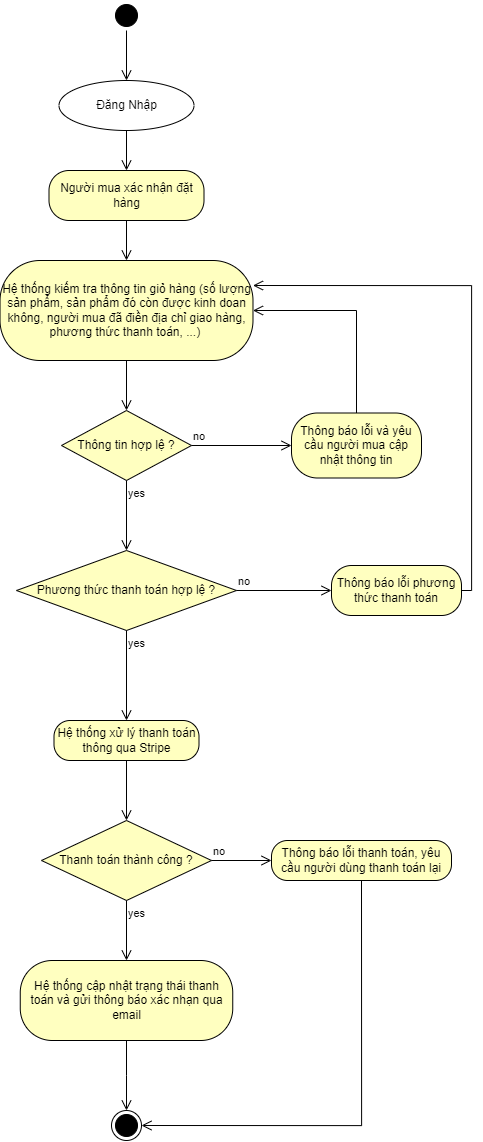

The diagram above was exported from draw.io. Its source (the exported page's mxGraphModel, read from the mxfile embedded in the PNG):
<mxGraphModel dx="3307" dy="2358" grid="1" gridSize="10" guides="1" tooltips="1" connect="1" arrows="1" fold="1" page="1" pageScale="1" pageWidth="850" pageHeight="1100" math="0" shadow="0">
  <root>
    <mxCell id="0" />
    <mxCell id="1" parent="0" />
    <mxCell id="MqDRuxEPInC7XebcSkwN-1" value="" style="ellipse;html=1;shape=startState;fillColor=#000000;strokeColor=#000000;" parent="1" vertex="1">
      <mxGeometry x="420" y="-90" width="30" height="30" as="geometry" />
    </mxCell>
    <mxCell id="MqDRuxEPInC7XebcSkwN-2" value="" style="edgeStyle=orthogonalEdgeStyle;html=1;verticalAlign=bottom;endArrow=open;endSize=8;strokeColor=#000000;rounded=0;entryX=0.5;entryY=0;entryDx=0;entryDy=0;" parent="1" source="MqDRuxEPInC7XebcSkwN-1" target="MqDRuxEPInC7XebcSkwN-10" edge="1">
      <mxGeometry relative="1" as="geometry">
        <mxPoint x="435" y="-10" as="targetPoint" />
      </mxGeometry>
    </mxCell>
    <mxCell id="MqDRuxEPInC7XebcSkwN-3" value="Người mua xác nhận đặt hàng" style="rounded=1;whiteSpace=wrap;html=1;arcSize=40;fontColor=#000000;fillColor=#ffffc0;strokeColor=#000000;" parent="1" vertex="1">
      <mxGeometry x="357.5" y="80" width="155" height="50" as="geometry" />
    </mxCell>
    <mxCell id="MqDRuxEPInC7XebcSkwN-4" value="" style="edgeStyle=orthogonalEdgeStyle;html=1;verticalAlign=bottom;endArrow=open;endSize=8;strokeColor=#000000;rounded=0;entryX=0.5;entryY=0;entryDx=0;entryDy=0;" parent="1" source="MqDRuxEPInC7XebcSkwN-3" target="MqDRuxEPInC7XebcSkwN-5" edge="1">
      <mxGeometry relative="1" as="geometry">
        <mxPoint x="435" y="210" as="targetPoint" />
      </mxGeometry>
    </mxCell>
    <mxCell id="MqDRuxEPInC7XebcSkwN-5" value="Hệ thống kiếm tra thông tin giỏ hàng (số lượng sản phẩm, sản phẩm đó còn được kinh doan không, người mua đã điền địa chỉ giao hàng, phương thức thanh toán, ...)&amp;nbsp;" style="rounded=1;whiteSpace=wrap;html=1;arcSize=40;fontColor=#000000;fillColor=#ffffc0;strokeColor=#000000;" parent="1" vertex="1">
      <mxGeometry x="308.52" y="170" width="252.97" height="100" as="geometry" />
    </mxCell>
    <mxCell id="MqDRuxEPInC7XebcSkwN-6" value="" style="edgeStyle=orthogonalEdgeStyle;html=1;verticalAlign=bottom;endArrow=open;endSize=8;strokeColor=#000000;rounded=0;entryX=0.5;entryY=0;entryDx=0;entryDy=0;" parent="1" source="MqDRuxEPInC7XebcSkwN-5" target="MqDRuxEPInC7XebcSkwN-7" edge="1">
      <mxGeometry relative="1" as="geometry">
        <mxPoint x="435" y="330" as="targetPoint" />
      </mxGeometry>
    </mxCell>
    <mxCell id="MqDRuxEPInC7XebcSkwN-7" value="Thông tin hợp lệ ?" style="rhombus;whiteSpace=wrap;html=1;fontColor=#000000;fillColor=#ffffc0;strokeColor=#000000;" parent="1" vertex="1">
      <mxGeometry x="370" y="320" width="130" height="70" as="geometry" />
    </mxCell>
    <mxCell id="MqDRuxEPInC7XebcSkwN-8" value="no" style="edgeStyle=orthogonalEdgeStyle;html=1;align=left;verticalAlign=bottom;endArrow=open;endSize=8;strokeColor=#000000;rounded=0;entryX=0;entryY=0.5;entryDx=0;entryDy=0;" parent="1" source="MqDRuxEPInC7XebcSkwN-7" target="MqDRuxEPInC7XebcSkwN-12" edge="1">
      <mxGeometry x="-1" relative="1" as="geometry">
        <mxPoint x="620" y="345" as="targetPoint" />
      </mxGeometry>
    </mxCell>
    <mxCell id="MqDRuxEPInC7XebcSkwN-9" value="yes" style="edgeStyle=orthogonalEdgeStyle;html=1;align=left;verticalAlign=top;endArrow=open;endSize=8;strokeColor=#000000;rounded=0;entryX=0.5;entryY=0;entryDx=0;entryDy=0;" parent="1" source="MqDRuxEPInC7XebcSkwN-7" target="MqDRuxEPInC7XebcSkwN-17" edge="1">
      <mxGeometry x="-1" relative="1" as="geometry">
        <mxPoint x="435" y="450" as="targetPoint" />
      </mxGeometry>
    </mxCell>
    <mxCell id="MqDRuxEPInC7XebcSkwN-10" value="Đăng Nhập" style="ellipse;whiteSpace=wrap;html=1;strokeColor=#000000;" parent="1" vertex="1">
      <mxGeometry x="367.5" y="-10" width="135" height="50" as="geometry" />
    </mxCell>
    <mxCell id="MqDRuxEPInC7XebcSkwN-11" value="" style="edgeStyle=orthogonalEdgeStyle;html=1;verticalAlign=bottom;endArrow=open;endSize=8;strokeColor=#000000;rounded=0;entryX=0.5;entryY=0;entryDx=0;entryDy=0;exitX=0.5;exitY=1;exitDx=0;exitDy=0;" parent="1" source="MqDRuxEPInC7XebcSkwN-10" target="MqDRuxEPInC7XebcSkwN-3" edge="1">
      <mxGeometry relative="1" as="geometry">
        <mxPoint x="445" y="-50" as="targetPoint" />
        <mxPoint x="445" y="-100" as="sourcePoint" />
      </mxGeometry>
    </mxCell>
    <mxCell id="MqDRuxEPInC7XebcSkwN-12" value="Thông báo lỗi và yêu cầu người mua cập nhật thông tin" style="rounded=1;whiteSpace=wrap;html=1;arcSize=40;fontColor=#000000;fillColor=#ffffc0;strokeColor=#000000;" parent="1" vertex="1">
      <mxGeometry x="600" y="322.5" width="130" height="65" as="geometry" />
    </mxCell>
    <mxCell id="MqDRuxEPInC7XebcSkwN-13" value="" style="edgeStyle=orthogonalEdgeStyle;html=1;verticalAlign=bottom;endArrow=open;endSize=8;strokeColor=#000000;rounded=0;exitX=0.5;exitY=0;exitDx=0;exitDy=0;entryX=1;entryY=0.5;entryDx=0;entryDy=0;" parent="1" source="MqDRuxEPInC7XebcSkwN-12" target="MqDRuxEPInC7XebcSkwN-5" edge="1">
      <mxGeometry relative="1" as="geometry">
        <mxPoint x="660" y="200" as="targetPoint" />
      </mxGeometry>
    </mxCell>
    <mxCell id="MqDRuxEPInC7XebcSkwN-16" value="" style="ellipse;html=1;shape=endState;fillColor=#000000;strokeColor=#000000;" parent="1" vertex="1">
      <mxGeometry x="420" y="1020" width="30" height="30" as="geometry" />
    </mxCell>
    <mxCell id="MqDRuxEPInC7XebcSkwN-17" value="Phương thức thanh toán hợp lệ ?" style="rhombus;whiteSpace=wrap;html=1;fontColor=#000000;fillColor=#ffffc0;strokeColor=#000000;" parent="1" vertex="1">
      <mxGeometry x="325" y="460" width="220" height="80" as="geometry" />
    </mxCell>
    <mxCell id="MqDRuxEPInC7XebcSkwN-18" value="no" style="edgeStyle=orthogonalEdgeStyle;html=1;align=left;verticalAlign=bottom;endArrow=open;endSize=8;strokeColor=#000000;rounded=0;entryX=0;entryY=0.5;entryDx=0;entryDy=0;" parent="1" source="MqDRuxEPInC7XebcSkwN-17" target="MqDRuxEPInC7XebcSkwN-20" edge="1">
      <mxGeometry x="-1" relative="1" as="geometry">
        <mxPoint x="660" y="500" as="targetPoint" />
      </mxGeometry>
    </mxCell>
    <mxCell id="MqDRuxEPInC7XebcSkwN-19" value="yes" style="edgeStyle=orthogonalEdgeStyle;html=1;align=left;verticalAlign=top;endArrow=open;endSize=8;strokeColor=#000000;rounded=0;entryX=0.5;entryY=0;entryDx=0;entryDy=0;" parent="1" source="MqDRuxEPInC7XebcSkwN-17" target="MqDRuxEPInC7XebcSkwN-24" edge="1">
      <mxGeometry x="-1" relative="1" as="geometry">
        <mxPoint x="435" y="620" as="targetPoint" />
      </mxGeometry>
    </mxCell>
    <mxCell id="MqDRuxEPInC7XebcSkwN-20" value="Thông báo lỗi phương thức thanh toán" style="rounded=1;whiteSpace=wrap;html=1;arcSize=40;fontColor=#000000;fillColor=#ffffc0;strokeColor=#000000;" parent="1" vertex="1">
      <mxGeometry x="640" y="475" width="130" height="50" as="geometry" />
    </mxCell>
    <mxCell id="MqDRuxEPInC7XebcSkwN-21" value="" style="edgeStyle=orthogonalEdgeStyle;html=1;verticalAlign=bottom;endArrow=open;endSize=8;strokeColor=#000000;rounded=0;exitX=1;exitY=0.5;exitDx=0;exitDy=0;entryX=1;entryY=0.25;entryDx=0;entryDy=0;" parent="1" source="MqDRuxEPInC7XebcSkwN-20" target="MqDRuxEPInC7XebcSkwN-5" edge="1">
      <mxGeometry relative="1" as="geometry">
        <mxPoint x="790" y="180" as="targetPoint" />
      </mxGeometry>
    </mxCell>
    <mxCell id="MqDRuxEPInC7XebcSkwN-24" value="Hệ thống xử lý thanh toán thông qua Stripe" style="rounded=1;whiteSpace=wrap;html=1;arcSize=40;fontColor=#000000;fillColor=#ffffc0;strokeColor=#000000;" parent="1" vertex="1">
      <mxGeometry x="362.5" y="630" width="145" height="40" as="geometry" />
    </mxCell>
    <mxCell id="MqDRuxEPInC7XebcSkwN-25" value="" style="edgeStyle=orthogonalEdgeStyle;html=1;verticalAlign=bottom;endArrow=open;endSize=8;strokeColor=#000000;rounded=0;entryX=0.5;entryY=0;entryDx=0;entryDy=0;" parent="1" source="MqDRuxEPInC7XebcSkwN-24" target="MqDRuxEPInC7XebcSkwN-26" edge="1">
      <mxGeometry relative="1" as="geometry">
        <mxPoint x="435" y="730" as="targetPoint" />
      </mxGeometry>
    </mxCell>
    <mxCell id="MqDRuxEPInC7XebcSkwN-26" value="Thanh toán thành công ?" style="rhombus;whiteSpace=wrap;html=1;fontColor=#000000;fillColor=#ffffc0;strokeColor=#000000;" parent="1" vertex="1">
      <mxGeometry x="350" y="730" width="170" height="80" as="geometry" />
    </mxCell>
    <mxCell id="MqDRuxEPInC7XebcSkwN-27" value="no" style="edgeStyle=orthogonalEdgeStyle;html=1;align=left;verticalAlign=bottom;endArrow=open;endSize=8;strokeColor=#000000;rounded=0;entryX=0;entryY=0.5;entryDx=0;entryDy=0;" parent="1" source="MqDRuxEPInC7XebcSkwN-26" target="MqDRuxEPInC7XebcSkwN-31" edge="1">
      <mxGeometry x="-1" relative="1" as="geometry">
        <mxPoint x="580" y="770" as="targetPoint" />
      </mxGeometry>
    </mxCell>
    <mxCell id="MqDRuxEPInC7XebcSkwN-28" value="yes" style="edgeStyle=orthogonalEdgeStyle;html=1;align=left;verticalAlign=top;endArrow=open;endSize=8;strokeColor=#000000;rounded=0;entryX=0.5;entryY=0;entryDx=0;entryDy=0;" parent="1" source="MqDRuxEPInC7XebcSkwN-26" target="MqDRuxEPInC7XebcSkwN-29" edge="1">
      <mxGeometry x="-1" relative="1" as="geometry">
        <mxPoint x="435" y="880" as="targetPoint" />
      </mxGeometry>
    </mxCell>
    <mxCell id="MqDRuxEPInC7XebcSkwN-29" value="Hệ thống cập nhật trạng thái thanh toán và gửi thông báo xác nhạn qua email" style="rounded=1;whiteSpace=wrap;html=1;arcSize=40;fontColor=#000000;fillColor=#ffffc0;strokeColor=#000000;" parent="1" vertex="1">
      <mxGeometry x="328.75" y="870" width="212.5" height="80" as="geometry" />
    </mxCell>
    <mxCell id="MqDRuxEPInC7XebcSkwN-30" value="" style="edgeStyle=orthogonalEdgeStyle;html=1;verticalAlign=bottom;endArrow=open;endSize=8;strokeColor=#000000;rounded=0;entryX=0.5;entryY=0;entryDx=0;entryDy=0;" parent="1" source="MqDRuxEPInC7XebcSkwN-29" target="MqDRuxEPInC7XebcSkwN-16" edge="1">
      <mxGeometry relative="1" as="geometry">
        <mxPoint x="435" y="970" as="targetPoint" />
      </mxGeometry>
    </mxCell>
    <mxCell id="MqDRuxEPInC7XebcSkwN-31" value="Thông báo lỗi thanh toán, yêu cầu người dùng thanh toán lại" style="rounded=1;whiteSpace=wrap;html=1;arcSize=40;fontColor=#000000;fillColor=#ffffc0;strokeColor=#000000;" parent="1" vertex="1">
      <mxGeometry x="580" y="750" width="180" height="40" as="geometry" />
    </mxCell>
    <mxCell id="MqDRuxEPInC7XebcSkwN-32" value="" style="edgeStyle=orthogonalEdgeStyle;html=1;verticalAlign=bottom;endArrow=open;endSize=8;strokeColor=#000000;rounded=0;entryX=1;entryY=0.5;entryDx=0;entryDy=0;exitX=0.5;exitY=1;exitDx=0;exitDy=0;" parent="1" source="MqDRuxEPInC7XebcSkwN-31" target="MqDRuxEPInC7XebcSkwN-16" edge="1">
      <mxGeometry relative="1" as="geometry">
        <mxPoint x="660" y="850" as="targetPoint" />
      </mxGeometry>
    </mxCell>
  </root>
</mxGraphModel>